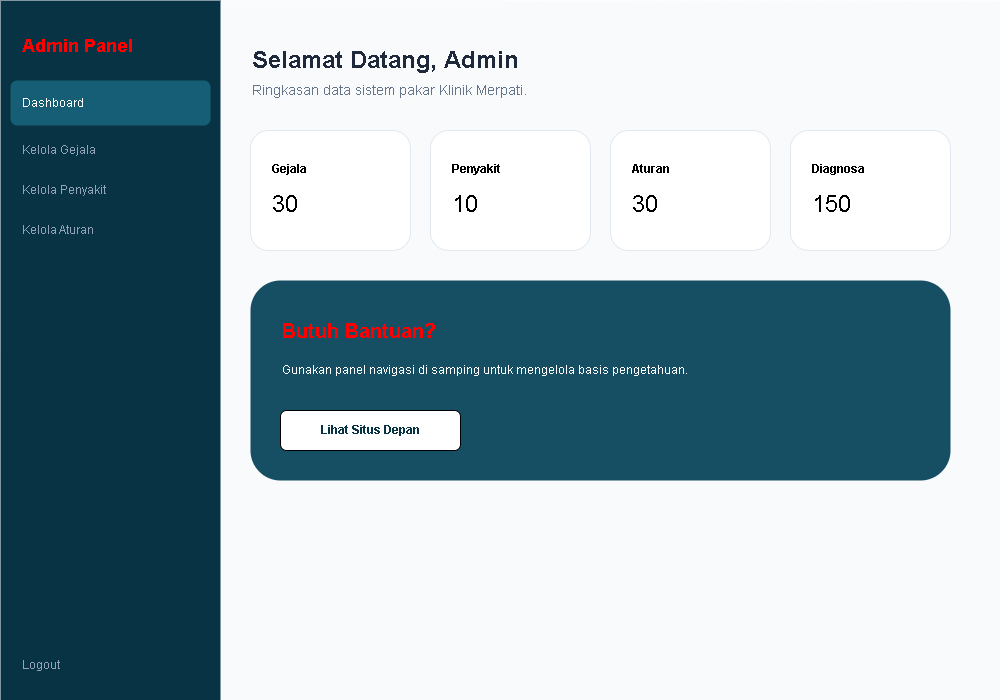

The diagram above was exported from draw.io. Its source (the exported page's mxGraphModel, read from the mxfile embedded in the PNG):
<mxGraphModel dx="787" dy="938" grid="1" gridSize="10" guides="1" tooltips="1" connect="1" arrows="1" fold="1" page="1" pageScale="1" pageWidth="827" pageHeight="1169" math="0" shadow="0">
  <root>
    <mxCell id="0" />
    <mxCell id="1" parent="0" />
    <mxCell id="bg" value="" style="rounded=0;whiteSpace=wrap;html=1;fillColor=#f8fafc;strokeColor=none;" parent="1" vertex="1">
      <mxGeometry width="1000" height="700" as="geometry" />
    </mxCell>
    <mxCell id="sidebar" value="" style="rounded=0;whiteSpace=wrap;html=1;fillColor=#083344;strokeColor=none;" parent="1" vertex="1">
      <mxGeometry width="220" height="700" as="geometry" />
    </mxCell>
    <mxCell id="side_logo" value="&lt;b&gt;&lt;font style=&quot;color: light-dark(rgb(255, 0, 0), rgb(237, 237, 237));&quot;&gt;Admin Panel&lt;/font&gt;&lt;/b&gt;" style="text;html=1;strokeColor=none;fillColor=none;align=left;verticalAlign=middle;whiteSpace=wrap;rounded=0;fontColor=#ffffff;fontSize=18;italic=1;" parent="1" vertex="1">
      <mxGeometry x="20" y="30" width="180" height="30" as="geometry" />
    </mxCell>
    <mxCell id="side_active" value="Dashboard" style="rounded=0;whiteSpace=wrap;html=1;fillColor=#155e75;fontColor=#ffffff;strokeColor=none;rounded=1;align=left;spacingLeft=10;" parent="1" vertex="1">
      <mxGeometry x="10" y="80" width="200" height="45" as="geometry" />
    </mxCell>
    <mxCell id="side_gejala" value="Kelola Gejala" style="text;html=1;strokeColor=none;fillColor=none;align=left;verticalAlign=middle;whiteSpace=wrap;rounded=0;fontColor=#94a3b8;" parent="1" vertex="1">
      <mxGeometry x="20" y="135" width="180" height="30" as="geometry" />
    </mxCell>
    <mxCell id="side_penyakit" value="Kelola Penyakit" style="text;html=1;strokeColor=none;fillColor=none;align=left;verticalAlign=middle;whiteSpace=wrap;rounded=0;fontColor=#94a3b8;" parent="1" vertex="1">
      <mxGeometry x="20" y="175" width="180" height="30" as="geometry" />
    </mxCell>
    <mxCell id="side_aturan" value="Kelola Aturan" style="text;html=1;strokeColor=none;fillColor=none;align=left;verticalAlign=middle;whiteSpace=wrap;rounded=0;fontColor=#94a3b8;" parent="1" vertex="1">
      <mxGeometry x="20" y="215" width="180" height="30" as="geometry" />
    </mxCell>
    <mxCell id="side_logout" value="Logout" style="text;html=1;strokeColor=none;fillColor=none;align=left;verticalAlign=middle;whiteSpace=wrap;rounded=0;fontColor=#94a3b8;fontSize=12;" parent="1" vertex="1">
      <mxGeometry x="20" y="650" width="180" height="30" as="geometry" />
    </mxCell>
    <mxCell id="welcome" value="&lt;b&gt;Selamat Datang, Admin&lt;/b&gt;" style="text;html=1;strokeColor=none;fillColor=none;align=left;verticalAlign=middle;whiteSpace=wrap;rounded=0;fontSize=24;fontColor=#1e293b;" parent="1" vertex="1">
      <mxGeometry x="250" y="40" width="400" height="40" as="geometry" />
    </mxCell>
    <mxCell id="subtitle" value="Ringkasan data sistem pakar Klinik Merpati." style="text;html=1;strokeColor=none;fillColor=none;align=left;verticalAlign=middle;whiteSpace=wrap;rounded=0;fontSize=14;fontColor=#64748b;" parent="1" vertex="1">
      <mxGeometry x="250" y="80" width="400" height="20" as="geometry" />
    </mxCell>
    <mxCell id="stat1" value="&lt;b&gt;Gejala&lt;/b&gt;&lt;br/&gt;&lt;br/&gt;&lt;font style='font-size: 24px'&gt;30&lt;/font&gt;" style="rounded=0;whiteSpace=wrap;html=1;fillColor=#ffffff;rounded=1;strokeColor=#e2e8f0;align=left;spacingLeft=20;" parent="1" vertex="1">
      <mxGeometry x="250" y="130" width="160" height="120" as="geometry" />
    </mxCell>
    <mxCell id="stat2" value="&lt;b&gt;Penyakit&lt;/b&gt;&lt;br/&gt;&lt;br/&gt;&lt;font style='font-size: 24px'&gt;10&lt;/font&gt;" style="rounded=0;whiteSpace=wrap;html=1;fillColor=#ffffff;rounded=1;strokeColor=#e2e8f0;align=left;spacingLeft=20;" parent="1" vertex="1">
      <mxGeometry x="430" y="130" width="160" height="120" as="geometry" />
    </mxCell>
    <mxCell id="stat3" value="&lt;b&gt;Aturan&lt;/b&gt;&lt;br/&gt;&lt;br/&gt;&lt;font style='font-size: 24px'&gt;30&lt;/font&gt;" style="rounded=0;whiteSpace=wrap;html=1;fillColor=#ffffff;rounded=1;strokeColor=#e2e8f0;align=left;spacingLeft=20;" parent="1" vertex="1">
      <mxGeometry x="610" y="130" width="160" height="120" as="geometry" />
    </mxCell>
    <mxCell id="stat4" value="&lt;b&gt;Diagnosa&lt;/b&gt;&lt;br/&gt;&lt;br/&gt;&lt;font style='font-size: 24px'&gt;150&lt;/font&gt;" style="rounded=0;whiteSpace=wrap;html=1;fillColor=#ffffff;rounded=1;strokeColor=#e2e8f0;align=left;spacingLeft=20;" parent="1" vertex="1">
      <mxGeometry x="790" y="130" width="160" height="120" as="geometry" />
    </mxCell>
    <mxCell id="cta" value="" style="rounded=0;whiteSpace=wrap;html=1;fillColor=#164e63;rounded=1;strokeColor=none;" parent="1" vertex="1">
      <mxGeometry x="250" y="280" width="700" height="200" as="geometry" />
    </mxCell>
    <mxCell id="cta_title" value="&lt;b&gt;&lt;font style=&quot;color: light-dark(rgb(255, 0, 0), rgb(237, 237, 237));&quot;&gt;Butuh Bantuan?&lt;/font&gt;&lt;/b&gt;" style="text;html=1;strokeColor=none;fillColor=none;align=left;verticalAlign=middle;whiteSpace=wrap;rounded=0;fontColor=#ffffff;fontSize=20;" parent="1" vertex="1">
      <mxGeometry x="280" y="310" width="400" height="40" as="geometry" />
    </mxCell>
    <mxCell id="cta_desc" value="Gunakan panel navigasi di samping untuk mengelola basis pengetahuan." style="text;html=1;strokeColor=none;fillColor=none;align=left;verticalAlign=middle;whiteSpace=wrap;rounded=0;fontColor=#ffffff;opacity=80;" parent="1" vertex="1">
      <mxGeometry x="280" y="350" width="500" height="40" as="geometry" />
    </mxCell>
    <mxCell id="btn_front" value="Lihat Situs Depan" style="rounded=0;whiteSpace=wrap;html=1;fillColor=#ffffff;fontColor=#083344;rounded=1;fontStyle=1;" parent="1" vertex="1">
      <mxGeometry x="280" y="410" width="180" height="40" as="geometry" />
    </mxCell>
  </root>
</mxGraphModel>